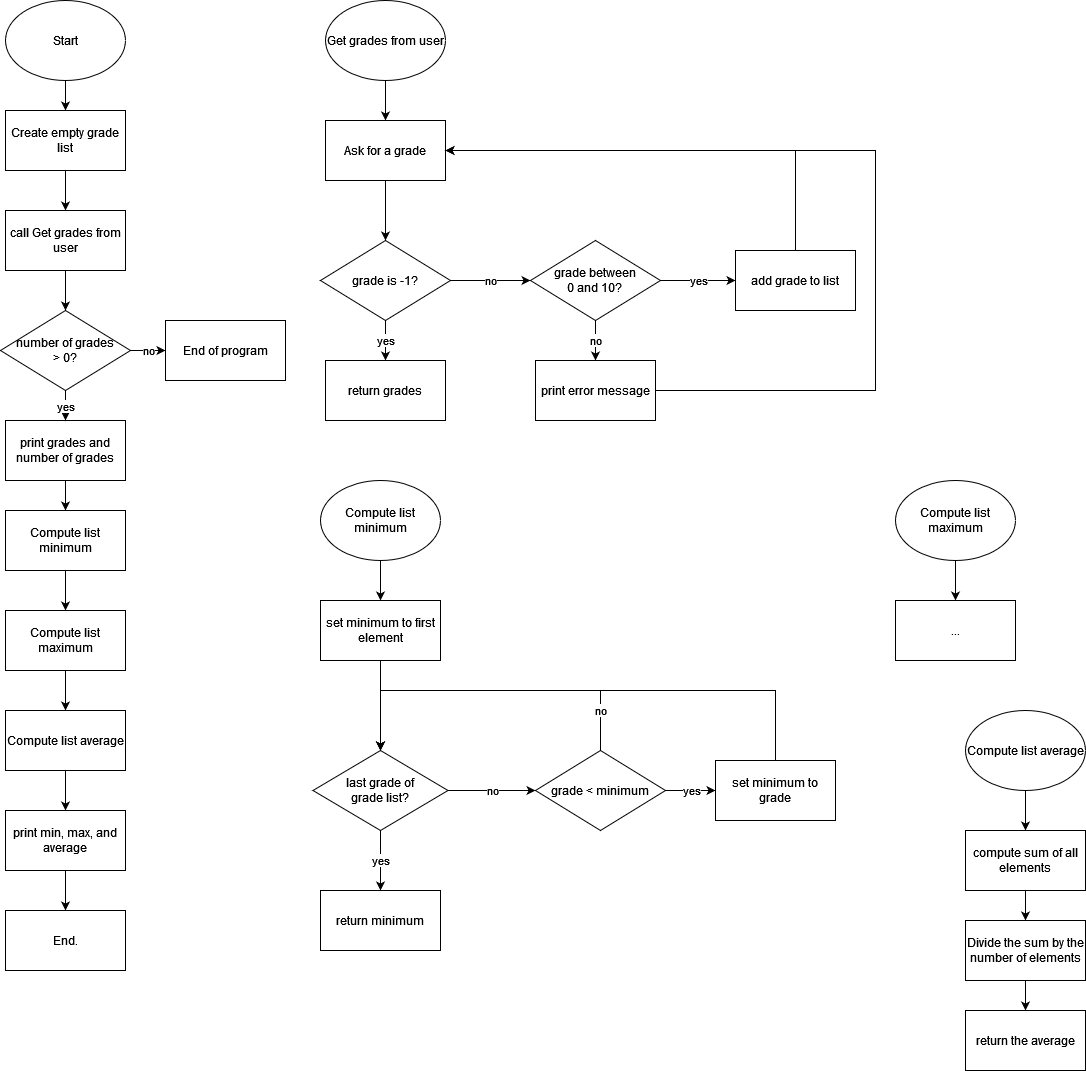

The diagram above was exported from draw.io. Its source (the exported page's mxGraphModel, read from the mxfile embedded in the PNG):
<mxGraphModel dx="1948" dy="1102" grid="1" gridSize="10" guides="1" tooltips="1" connect="1" arrows="1" fold="1" page="1" pageScale="1" pageWidth="850" pageHeight="1100" background="#ffffff" math="0" shadow="0">
  <root>
    <mxCell id="0" />
    <mxCell id="1" parent="0" />
    <mxCell id="POvClToWVpNGzICSdlfD-3" value="" style="edgeStyle=orthogonalEdgeStyle;rounded=0;orthogonalLoop=1;jettySize=auto;html=1;" edge="1" parent="1" source="POvClToWVpNGzICSdlfD-1" target="POvClToWVpNGzICSdlfD-2">
      <mxGeometry relative="1" as="geometry" />
    </mxCell>
    <mxCell id="POvClToWVpNGzICSdlfD-1" value="Start" style="ellipse;whiteSpace=wrap;html=1;" vertex="1" parent="1">
      <mxGeometry x="180" y="20" width="120" height="80" as="geometry" />
    </mxCell>
    <mxCell id="POvClToWVpNGzICSdlfD-6" value="" style="edgeStyle=orthogonalEdgeStyle;rounded=0;orthogonalLoop=1;jettySize=auto;html=1;" edge="1" parent="1" source="POvClToWVpNGzICSdlfD-2" target="POvClToWVpNGzICSdlfD-5">
      <mxGeometry relative="1" as="geometry" />
    </mxCell>
    <mxCell id="POvClToWVpNGzICSdlfD-2" value="Create empty grade list" style="whiteSpace=wrap;html=1;" vertex="1" parent="1">
      <mxGeometry x="180" y="130" width="120" height="60" as="geometry" />
    </mxCell>
    <mxCell id="POvClToWVpNGzICSdlfD-8" value="" style="edgeStyle=orthogonalEdgeStyle;rounded=0;orthogonalLoop=1;jettySize=auto;html=1;" edge="1" parent="1" source="POvClToWVpNGzICSdlfD-4" target="POvClToWVpNGzICSdlfD-7">
      <mxGeometry relative="1" as="geometry" />
    </mxCell>
    <mxCell id="POvClToWVpNGzICSdlfD-4" value="Get grades from user" style="ellipse;whiteSpace=wrap;html=1;" vertex="1" parent="1">
      <mxGeometry x="500" y="20" width="120" height="80" as="geometry" />
    </mxCell>
    <mxCell id="POvClToWVpNGzICSdlfD-52" value="" style="edgeStyle=orthogonalEdgeStyle;rounded=0;orthogonalLoop=1;jettySize=auto;html=1;" edge="1" parent="1" source="POvClToWVpNGzICSdlfD-5" target="POvClToWVpNGzICSdlfD-47">
      <mxGeometry relative="1" as="geometry" />
    </mxCell>
    <mxCell id="POvClToWVpNGzICSdlfD-5" value="call Get grades from user" style="whiteSpace=wrap;html=1;" vertex="1" parent="1">
      <mxGeometry x="180" y="230" width="120" height="60" as="geometry" />
    </mxCell>
    <mxCell id="POvClToWVpNGzICSdlfD-10" value="" style="edgeStyle=orthogonalEdgeStyle;rounded=0;orthogonalLoop=1;jettySize=auto;html=1;" edge="1" parent="1" source="POvClToWVpNGzICSdlfD-7" target="POvClToWVpNGzICSdlfD-9">
      <mxGeometry relative="1" as="geometry" />
    </mxCell>
    <mxCell id="POvClToWVpNGzICSdlfD-7" value="Ask for a grade" style="whiteSpace=wrap;html=1;" vertex="1" parent="1">
      <mxGeometry x="500" y="140" width="120" height="60" as="geometry" />
    </mxCell>
    <mxCell id="POvClToWVpNGzICSdlfD-12" value="yes" style="edgeStyle=orthogonalEdgeStyle;rounded=0;orthogonalLoop=1;jettySize=auto;html=1;" edge="1" parent="1" source="POvClToWVpNGzICSdlfD-9" target="POvClToWVpNGzICSdlfD-11">
      <mxGeometry relative="1" as="geometry" />
    </mxCell>
    <mxCell id="POvClToWVpNGzICSdlfD-14" value="no" style="edgeStyle=orthogonalEdgeStyle;rounded=0;orthogonalLoop=1;jettySize=auto;html=1;" edge="1" parent="1" source="POvClToWVpNGzICSdlfD-9" target="POvClToWVpNGzICSdlfD-13">
      <mxGeometry relative="1" as="geometry" />
    </mxCell>
    <mxCell id="POvClToWVpNGzICSdlfD-9" value="grade is -1?" style="rhombus;whiteSpace=wrap;html=1;" vertex="1" parent="1">
      <mxGeometry x="495" y="260" width="130" height="80" as="geometry" />
    </mxCell>
    <mxCell id="POvClToWVpNGzICSdlfD-11" value="return grades" style="whiteSpace=wrap;html=1;" vertex="1" parent="1">
      <mxGeometry x="500" y="380" width="120" height="60" as="geometry" />
    </mxCell>
    <mxCell id="POvClToWVpNGzICSdlfD-16" value="yes" style="edgeStyle=orthogonalEdgeStyle;rounded=0;orthogonalLoop=1;jettySize=auto;html=1;" edge="1" parent="1" source="POvClToWVpNGzICSdlfD-13" target="POvClToWVpNGzICSdlfD-15">
      <mxGeometry relative="1" as="geometry" />
    </mxCell>
    <mxCell id="POvClToWVpNGzICSdlfD-18" value="no" style="edgeStyle=orthogonalEdgeStyle;rounded=0;orthogonalLoop=1;jettySize=auto;html=1;" edge="1" parent="1" source="POvClToWVpNGzICSdlfD-13" target="POvClToWVpNGzICSdlfD-17">
      <mxGeometry relative="1" as="geometry" />
    </mxCell>
    <mxCell id="POvClToWVpNGzICSdlfD-13" value="&lt;div&gt;grade between &lt;br&gt;&lt;/div&gt;&lt;div&gt;0 and 10?&lt;/div&gt;" style="rhombus;whiteSpace=wrap;html=1;" vertex="1" parent="1">
      <mxGeometry x="705" y="260" width="130" height="80" as="geometry" />
    </mxCell>
    <mxCell id="POvClToWVpNGzICSdlfD-19" style="edgeStyle=orthogonalEdgeStyle;rounded=0;orthogonalLoop=1;jettySize=auto;html=1;exitX=0.5;exitY=0;exitDx=0;exitDy=0;entryX=1;entryY=0.5;entryDx=0;entryDy=0;" edge="1" parent="1" source="POvClToWVpNGzICSdlfD-15" target="POvClToWVpNGzICSdlfD-7">
      <mxGeometry relative="1" as="geometry" />
    </mxCell>
    <mxCell id="POvClToWVpNGzICSdlfD-15" value="add grade to list" style="whiteSpace=wrap;html=1;" vertex="1" parent="1">
      <mxGeometry x="910" y="270" width="120" height="60" as="geometry" />
    </mxCell>
    <mxCell id="POvClToWVpNGzICSdlfD-20" style="edgeStyle=orthogonalEdgeStyle;rounded=0;orthogonalLoop=1;jettySize=auto;html=1;exitX=1;exitY=0.5;exitDx=0;exitDy=0;entryX=1;entryY=0.5;entryDx=0;entryDy=0;" edge="1" parent="1" source="POvClToWVpNGzICSdlfD-17" target="POvClToWVpNGzICSdlfD-7">
      <mxGeometry relative="1" as="geometry">
        <Array as="points">
          <mxPoint x="1050" y="410" />
          <mxPoint x="1050" y="170" />
        </Array>
      </mxGeometry>
    </mxCell>
    <mxCell id="POvClToWVpNGzICSdlfD-17" value="print error message" style="whiteSpace=wrap;html=1;" vertex="1" parent="1">
      <mxGeometry x="710" y="380" width="120" height="60" as="geometry" />
    </mxCell>
    <mxCell id="POvClToWVpNGzICSdlfD-53" style="edgeStyle=orthogonalEdgeStyle;rounded=0;orthogonalLoop=1;jettySize=auto;html=1;exitX=0.5;exitY=1;exitDx=0;exitDy=0;entryX=0.5;entryY=0;entryDx=0;entryDy=0;" edge="1" parent="1" source="POvClToWVpNGzICSdlfD-21" target="POvClToWVpNGzICSdlfD-23">
      <mxGeometry relative="1" as="geometry" />
    </mxCell>
    <mxCell id="POvClToWVpNGzICSdlfD-21" value="print grades and number of grades" style="whiteSpace=wrap;html=1;" vertex="1" parent="1">
      <mxGeometry x="180" y="440" width="120" height="60" as="geometry" />
    </mxCell>
    <mxCell id="POvClToWVpNGzICSdlfD-26" value="" style="edgeStyle=orthogonalEdgeStyle;rounded=0;orthogonalLoop=1;jettySize=auto;html=1;" edge="1" parent="1" source="POvClToWVpNGzICSdlfD-23" target="POvClToWVpNGzICSdlfD-25">
      <mxGeometry relative="1" as="geometry" />
    </mxCell>
    <mxCell id="POvClToWVpNGzICSdlfD-23" value="Compute list minimum" style="whiteSpace=wrap;html=1;" vertex="1" parent="1">
      <mxGeometry x="180" y="530" width="120" height="60" as="geometry" />
    </mxCell>
    <mxCell id="POvClToWVpNGzICSdlfD-28" value="" style="edgeStyle=orthogonalEdgeStyle;rounded=0;orthogonalLoop=1;jettySize=auto;html=1;" edge="1" parent="1" source="POvClToWVpNGzICSdlfD-25" target="POvClToWVpNGzICSdlfD-27">
      <mxGeometry relative="1" as="geometry" />
    </mxCell>
    <mxCell id="POvClToWVpNGzICSdlfD-25" value="Compute list maximum" style="whiteSpace=wrap;html=1;" vertex="1" parent="1">
      <mxGeometry x="180" y="630" width="120" height="60" as="geometry" />
    </mxCell>
    <mxCell id="POvClToWVpNGzICSdlfD-63" value="" style="edgeStyle=orthogonalEdgeStyle;rounded=0;orthogonalLoop=1;jettySize=auto;html=1;" edge="1" parent="1" source="POvClToWVpNGzICSdlfD-27" target="POvClToWVpNGzICSdlfD-62">
      <mxGeometry relative="1" as="geometry" />
    </mxCell>
    <mxCell id="POvClToWVpNGzICSdlfD-27" value="Compute list average" style="whiteSpace=wrap;html=1;" vertex="1" parent="1">
      <mxGeometry x="180" y="730" width="120" height="60" as="geometry" />
    </mxCell>
    <mxCell id="POvClToWVpNGzICSdlfD-31" value="" style="edgeStyle=orthogonalEdgeStyle;rounded=0;orthogonalLoop=1;jettySize=auto;html=1;" edge="1" parent="1" source="POvClToWVpNGzICSdlfD-29" target="POvClToWVpNGzICSdlfD-30">
      <mxGeometry relative="1" as="geometry" />
    </mxCell>
    <mxCell id="POvClToWVpNGzICSdlfD-29" value="Compute list minimum" style="ellipse;whiteSpace=wrap;html=1;" vertex="1" parent="1">
      <mxGeometry x="495" y="500" width="120" height="80" as="geometry" />
    </mxCell>
    <mxCell id="POvClToWVpNGzICSdlfD-33" value="" style="edgeStyle=orthogonalEdgeStyle;rounded=0;orthogonalLoop=1;jettySize=auto;html=1;exitX=0.5;exitY=1;exitDx=0;exitDy=0;" edge="1" parent="1" source="POvClToWVpNGzICSdlfD-30" target="POvClToWVpNGzICSdlfD-32">
      <mxGeometry relative="1" as="geometry">
        <mxPoint x="555" y="720" as="sourcePoint" />
      </mxGeometry>
    </mxCell>
    <mxCell id="POvClToWVpNGzICSdlfD-30" value="set minimum to first element" style="whiteSpace=wrap;html=1;" vertex="1" parent="1">
      <mxGeometry x="495" y="620" width="120" height="60" as="geometry" />
    </mxCell>
    <mxCell id="POvClToWVpNGzICSdlfD-35" value="no" style="edgeStyle=orthogonalEdgeStyle;rounded=0;orthogonalLoop=1;jettySize=auto;html=1;entryX=0;entryY=0.5;entryDx=0;entryDy=0;" edge="1" parent="1" source="POvClToWVpNGzICSdlfD-32" target="POvClToWVpNGzICSdlfD-38">
      <mxGeometry relative="1" as="geometry">
        <mxPoint x="710" y="810" as="targetPoint" />
      </mxGeometry>
    </mxCell>
    <mxCell id="POvClToWVpNGzICSdlfD-37" value="yes" style="edgeStyle=orthogonalEdgeStyle;rounded=0;orthogonalLoop=1;jettySize=auto;html=1;" edge="1" parent="1" source="POvClToWVpNGzICSdlfD-32" target="POvClToWVpNGzICSdlfD-36">
      <mxGeometry relative="1" as="geometry" />
    </mxCell>
    <mxCell id="POvClToWVpNGzICSdlfD-32" value="&lt;div&gt;last grade of &lt;br&gt;&lt;/div&gt;&lt;div&gt;grade list?&lt;/div&gt;" style="rhombus;whiteSpace=wrap;html=1;" vertex="1" parent="1">
      <mxGeometry x="487.5" y="770" width="135" height="80" as="geometry" />
    </mxCell>
    <mxCell id="POvClToWVpNGzICSdlfD-36" value="return minimum" style="whiteSpace=wrap;html=1;" vertex="1" parent="1">
      <mxGeometry x="495" y="910" width="120" height="60" as="geometry" />
    </mxCell>
    <mxCell id="POvClToWVpNGzICSdlfD-39" value="no" style="edgeStyle=orthogonalEdgeStyle;rounded=0;orthogonalLoop=1;jettySize=auto;html=1;exitX=0.5;exitY=0;exitDx=0;exitDy=0;entryX=0.5;entryY=0;entryDx=0;entryDy=0;" edge="1" parent="1" source="POvClToWVpNGzICSdlfD-38" target="POvClToWVpNGzICSdlfD-32">
      <mxGeometry x="-0.7647" relative="1" as="geometry">
        <Array as="points">
          <mxPoint x="775" y="710" />
          <mxPoint x="555" y="710" />
        </Array>
        <mxPoint as="offset" />
      </mxGeometry>
    </mxCell>
    <mxCell id="POvClToWVpNGzICSdlfD-41" value="yes" style="edgeStyle=orthogonalEdgeStyle;rounded=0;orthogonalLoop=1;jettySize=auto;html=1;" edge="1" parent="1" source="POvClToWVpNGzICSdlfD-38" target="POvClToWVpNGzICSdlfD-40">
      <mxGeometry relative="1" as="geometry" />
    </mxCell>
    <mxCell id="POvClToWVpNGzICSdlfD-38" value="grade &amp;lt; minimum" style="rhombus;whiteSpace=wrap;html=1;" vertex="1" parent="1">
      <mxGeometry x="710" y="770" width="130" height="80" as="geometry" />
    </mxCell>
    <mxCell id="POvClToWVpNGzICSdlfD-42" style="edgeStyle=orthogonalEdgeStyle;rounded=0;orthogonalLoop=1;jettySize=auto;html=1;exitX=0.5;exitY=0;exitDx=0;exitDy=0;entryX=0.5;entryY=0;entryDx=0;entryDy=0;" edge="1" parent="1" source="POvClToWVpNGzICSdlfD-40" target="POvClToWVpNGzICSdlfD-32">
      <mxGeometry relative="1" as="geometry">
        <Array as="points">
          <mxPoint x="950" y="710" />
          <mxPoint x="555" y="710" />
        </Array>
      </mxGeometry>
    </mxCell>
    <mxCell id="POvClToWVpNGzICSdlfD-40" value="set minimum to grade" style="whiteSpace=wrap;html=1;" vertex="1" parent="1">
      <mxGeometry x="890" y="780" width="120" height="60" as="geometry" />
    </mxCell>
    <mxCell id="POvClToWVpNGzICSdlfD-45" value="" style="edgeStyle=orthogonalEdgeStyle;rounded=0;orthogonalLoop=1;jettySize=auto;html=1;" edge="1" parent="1" source="POvClToWVpNGzICSdlfD-43" target="POvClToWVpNGzICSdlfD-44">
      <mxGeometry relative="1" as="geometry" />
    </mxCell>
    <mxCell id="POvClToWVpNGzICSdlfD-43" value="Compute list maximum" style="ellipse;whiteSpace=wrap;html=1;" vertex="1" parent="1">
      <mxGeometry x="1070" y="500" width="120" height="80" as="geometry" />
    </mxCell>
    <mxCell id="POvClToWVpNGzICSdlfD-44" value="..." style="whiteSpace=wrap;html=1;" vertex="1" parent="1">
      <mxGeometry x="1070" y="620" width="120" height="60" as="geometry" />
    </mxCell>
    <mxCell id="POvClToWVpNGzICSdlfD-51" value="no" style="edgeStyle=orthogonalEdgeStyle;rounded=0;orthogonalLoop=1;jettySize=auto;html=1;" edge="1" parent="1" source="POvClToWVpNGzICSdlfD-47" target="POvClToWVpNGzICSdlfD-50">
      <mxGeometry relative="1" as="geometry" />
    </mxCell>
    <mxCell id="POvClToWVpNGzICSdlfD-54" value="yes" style="edgeStyle=orthogonalEdgeStyle;rounded=0;orthogonalLoop=1;jettySize=auto;html=1;exitX=0.5;exitY=1;exitDx=0;exitDy=0;entryX=0.5;entryY=0;entryDx=0;entryDy=0;" edge="1" parent="1" source="POvClToWVpNGzICSdlfD-47" target="POvClToWVpNGzICSdlfD-21">
      <mxGeometry relative="1" as="geometry" />
    </mxCell>
    <mxCell id="POvClToWVpNGzICSdlfD-47" value="&lt;div&gt;number of grades &lt;br&gt;&lt;/div&gt;&lt;div&gt;&amp;gt; 0?&lt;/div&gt;" style="rhombus;whiteSpace=wrap;html=1;" vertex="1" parent="1">
      <mxGeometry x="175" y="330" width="130" height="80" as="geometry" />
    </mxCell>
    <mxCell id="POvClToWVpNGzICSdlfD-50" value="End of program" style="whiteSpace=wrap;html=1;" vertex="1" parent="1">
      <mxGeometry x="340" y="340" width="120" height="60" as="geometry" />
    </mxCell>
    <mxCell id="POvClToWVpNGzICSdlfD-57" value="" style="edgeStyle=orthogonalEdgeStyle;rounded=0;orthogonalLoop=1;jettySize=auto;html=1;" edge="1" parent="1" source="POvClToWVpNGzICSdlfD-55" target="POvClToWVpNGzICSdlfD-56">
      <mxGeometry relative="1" as="geometry" />
    </mxCell>
    <mxCell id="POvClToWVpNGzICSdlfD-55" value="Compute list average" style="ellipse;whiteSpace=wrap;html=1;" vertex="1" parent="1">
      <mxGeometry x="1140" y="730" width="120" height="80" as="geometry" />
    </mxCell>
    <mxCell id="POvClToWVpNGzICSdlfD-59" value="" style="edgeStyle=orthogonalEdgeStyle;rounded=0;orthogonalLoop=1;jettySize=auto;html=1;" edge="1" parent="1" source="POvClToWVpNGzICSdlfD-56" target="POvClToWVpNGzICSdlfD-58">
      <mxGeometry relative="1" as="geometry" />
    </mxCell>
    <mxCell id="POvClToWVpNGzICSdlfD-56" value="compute sum of all elements" style="whiteSpace=wrap;html=1;" vertex="1" parent="1">
      <mxGeometry x="1140" y="850" width="120" height="60" as="geometry" />
    </mxCell>
    <mxCell id="POvClToWVpNGzICSdlfD-61" value="" style="edgeStyle=orthogonalEdgeStyle;rounded=0;orthogonalLoop=1;jettySize=auto;html=1;" edge="1" parent="1" source="POvClToWVpNGzICSdlfD-58" target="POvClToWVpNGzICSdlfD-60">
      <mxGeometry relative="1" as="geometry" />
    </mxCell>
    <mxCell id="POvClToWVpNGzICSdlfD-58" value="Divide the sum by the number of elements" style="whiteSpace=wrap;html=1;" vertex="1" parent="1">
      <mxGeometry x="1140" y="940" width="120" height="60" as="geometry" />
    </mxCell>
    <mxCell id="POvClToWVpNGzICSdlfD-60" value="return the average" style="whiteSpace=wrap;html=1;" vertex="1" parent="1">
      <mxGeometry x="1140" y="1030" width="120" height="60" as="geometry" />
    </mxCell>
    <mxCell id="POvClToWVpNGzICSdlfD-65" value="" style="edgeStyle=orthogonalEdgeStyle;rounded=0;orthogonalLoop=1;jettySize=auto;html=1;" edge="1" parent="1" source="POvClToWVpNGzICSdlfD-62" target="POvClToWVpNGzICSdlfD-64">
      <mxGeometry relative="1" as="geometry" />
    </mxCell>
    <mxCell id="POvClToWVpNGzICSdlfD-62" value="print min, max, and average" style="whiteSpace=wrap;html=1;" vertex="1" parent="1">
      <mxGeometry x="180" y="830" width="120" height="60" as="geometry" />
    </mxCell>
    <mxCell id="POvClToWVpNGzICSdlfD-64" value="End." style="whiteSpace=wrap;html=1;" vertex="1" parent="1">
      <mxGeometry x="180" y="930" width="120" height="60" as="geometry" />
    </mxCell>
  </root>
</mxGraphModel>